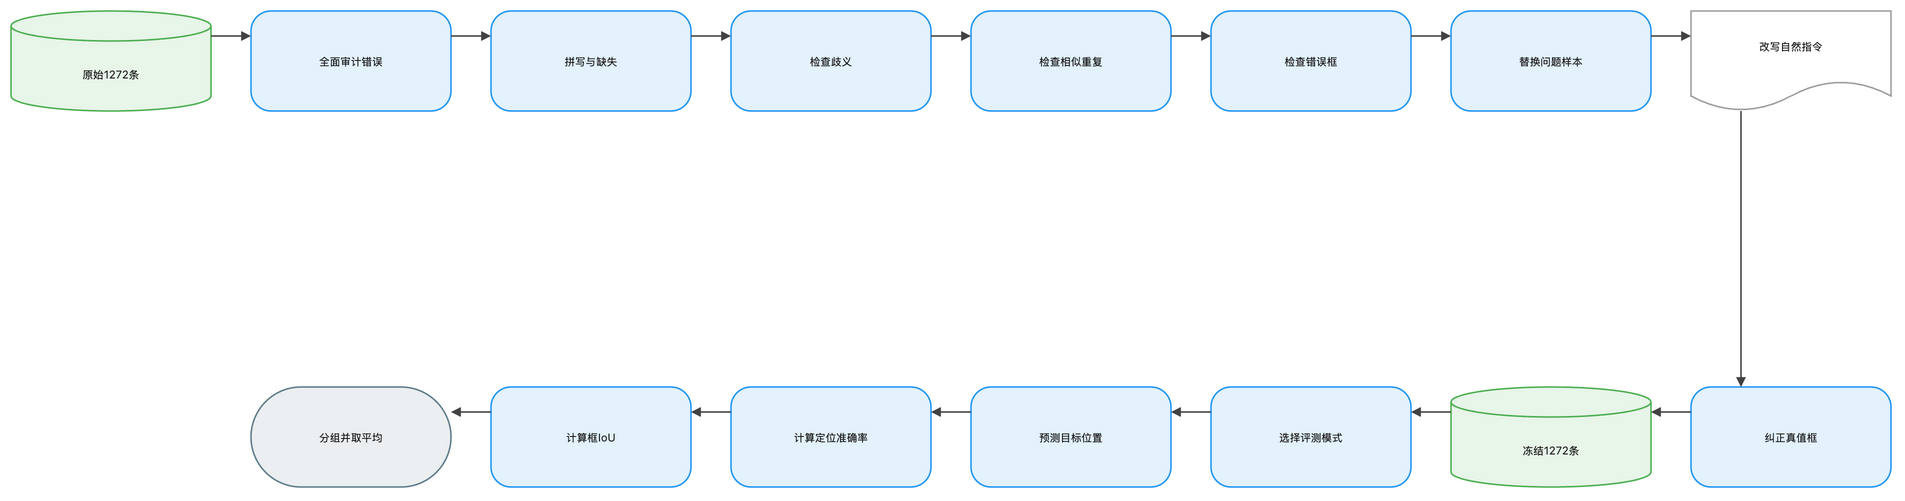

The diagram above was exported from draw.io. Its source (the exported page's mxGraphModel, read from the mxfile embedded in the PNG):
<mxGraphModel dx="1120" dy="720" grid="1" gridSize="8" guides="1" tooltips="1" connect="1" arrows="1" fold="1" page="1" pageScale="1" pageWidth="1888" pageHeight="552" math="1" background="#FFFFFF">
  <root>
    <mxCell id="0" />
    <mxCell id="1" parent="0" />
    <mxCell id="2" value="原始1272条" style="shape=cylinder3;boundedLbl=1;backgroundOutline=1;size=15;html=1;whiteSpace=wrap;fillColor=#E8F5E9;strokeColor=#4CAF50;strokeWidth=1.5;fontColor=#212121;fontSize=11;fontFamily=Inter, Roboto, system-ui, -apple-system, sans-serif;verticalAlign=middle;align=center" vertex="1" parent="1">
      <mxGeometry x="-72" y="-8" width="200" height="100" as="geometry" />
    </mxCell>
    <mxCell id="3" value="全面审计错误" style="rounded=1;arcSize=20;html=1;whiteSpace=wrap;fillColor=#E3F2FD;strokeColor=#2196F3;strokeWidth=1.5;fontColor=#212121;fontSize=11;fontFamily=Inter, Roboto, system-ui, -apple-system, sans-serif;verticalAlign=middle;align=center" vertex="1" parent="1">
      <mxGeometry x="168" y="-8" width="200" height="100" as="geometry" />
    </mxCell>
    <mxCell id="4" value="拼写与缺失" style="rounded=1;arcSize=20;html=1;whiteSpace=wrap;fillColor=#E3F2FD;strokeColor=#2196F3;strokeWidth=1.5;fontColor=#212121;fontSize=11;fontFamily=Inter, Roboto, system-ui, -apple-system, sans-serif;verticalAlign=middle;align=center" vertex="1" parent="1">
      <mxGeometry x="408" y="-8" width="200" height="100" as="geometry" />
    </mxCell>
    <mxCell id="5" value="检查歧义" style="rounded=1;arcSize=20;html=1;whiteSpace=wrap;fillColor=#E3F2FD;strokeColor=#2196F3;strokeWidth=1.5;fontColor=#212121;fontSize=11;fontFamily=Inter, Roboto, system-ui, -apple-system, sans-serif;verticalAlign=middle;align=center" vertex="1" parent="1">
      <mxGeometry x="648" y="-8" width="200" height="100" as="geometry" />
    </mxCell>
    <mxCell id="6" value="检查相似重复" style="rounded=1;arcSize=20;html=1;whiteSpace=wrap;fillColor=#E3F2FD;strokeColor=#2196F3;strokeWidth=1.5;fontColor=#212121;fontSize=11;fontFamily=Inter, Roboto, system-ui, -apple-system, sans-serif;verticalAlign=middle;align=center" vertex="1" parent="1">
      <mxGeometry x="888" y="-8" width="200" height="100" as="geometry" />
    </mxCell>
    <mxCell id="7" value="检查错误框" style="rounded=1;arcSize=20;html=1;whiteSpace=wrap;fillColor=#E3F2FD;strokeColor=#2196F3;strokeWidth=1.5;fontColor=#212121;fontSize=11;fontFamily=Inter, Roboto, system-ui, -apple-system, sans-serif;verticalAlign=middle;align=center" vertex="1" parent="1">
      <mxGeometry x="1128" y="-8" width="200" height="100" as="geometry" />
    </mxCell>
    <mxCell id="8" value="替换问题样本" style="rounded=1;arcSize=20;html=1;whiteSpace=wrap;fillColor=#E3F2FD;strokeColor=#2196F3;strokeWidth=1.5;fontColor=#212121;fontSize=11;fontFamily=Inter, Roboto, system-ui, -apple-system, sans-serif;verticalAlign=middle;align=center" vertex="1" parent="1">
      <mxGeometry x="1368" y="-8" width="200" height="100" as="geometry" />
    </mxCell>
    <mxCell id="9" value="改写自然指令" style="shape=document;boundedLbl=1;html=1;whiteSpace=wrap;fillColor=#FFFFFF;strokeColor=#9E9E9E;strokeWidth=1.5;fontColor=#212121;fontSize=11;fontFamily=Inter, Roboto, system-ui, -apple-system, sans-serif;verticalAlign=middle;align=center" vertex="1" parent="1">
      <mxGeometry x="1608" y="-8" width="200" height="100" as="geometry" />
    </mxCell>
    <mxCell id="10" value="纠正真值框" style="rounded=1;arcSize=20;html=1;whiteSpace=wrap;fillColor=#E3F2FD;strokeColor=#2196F3;strokeWidth=1.5;fontColor=#212121;fontSize=11;fontFamily=Inter, Roboto, system-ui, -apple-system, sans-serif;verticalAlign=middle;align=center" vertex="1" parent="1">
      <mxGeometry x="1608" y="368" width="200" height="100" as="geometry" />
    </mxCell>
    <mxCell id="11" value="冻结1272条" style="shape=cylinder3;boundedLbl=1;backgroundOutline=1;size=15;html=1;whiteSpace=wrap;fillColor=#E8F5E9;strokeColor=#4CAF50;strokeWidth=1.5;fontColor=#212121;fontSize=11;fontFamily=Inter, Roboto, system-ui, -apple-system, sans-serif;verticalAlign=middle;align=center" vertex="1" parent="1">
      <mxGeometry x="1368" y="368" width="200" height="100" as="geometry" />
    </mxCell>
    <mxCell id="12" value="选择评测模式" style="rounded=1;arcSize=20;html=1;whiteSpace=wrap;fillColor=#E3F2FD;strokeColor=#2196F3;strokeWidth=1.5;fontColor=#212121;fontSize=11;fontFamily=Inter, Roboto, system-ui, -apple-system, sans-serif;verticalAlign=middle;align=center" vertex="1" parent="1">
      <mxGeometry x="1128" y="368" width="200" height="100" as="geometry" />
    </mxCell>
    <mxCell id="13" value="预测目标位置" style="rounded=1;arcSize=20;html=1;whiteSpace=wrap;fillColor=#E3F2FD;strokeColor=#2196F3;strokeWidth=1.5;fontColor=#212121;fontSize=11;fontFamily=Inter, Roboto, system-ui, -apple-system, sans-serif;verticalAlign=middle;align=center" vertex="1" parent="1">
      <mxGeometry x="888" y="368" width="200" height="100" as="geometry" />
    </mxCell>
    <mxCell id="14" value="计算定位准确率" style="rounded=1;arcSize=20;html=1;whiteSpace=wrap;fillColor=#E3F2FD;strokeColor=#2196F3;strokeWidth=1.5;fontColor=#212121;fontSize=11;fontFamily=Inter, Roboto, system-ui, -apple-system, sans-serif;verticalAlign=middle;align=center" vertex="1" parent="1">
      <mxGeometry x="648" y="368" width="200" height="100" as="geometry" />
    </mxCell>
    <mxCell id="15" value="计算框IoU" style="rounded=1;arcSize=20;html=1;whiteSpace=wrap;fillColor=#E3F2FD;strokeColor=#2196F3;strokeWidth=1.5;fontColor=#212121;fontSize=11;fontFamily=Inter, Roboto, system-ui, -apple-system, sans-serif;verticalAlign=middle;align=center" vertex="1" parent="1">
      <mxGeometry x="408" y="368" width="200" height="100" as="geometry" />
    </mxCell>
    <mxCell id="16" value="分组并取平均" style="rounded=1;arcSize=50;html=1;whiteSpace=wrap;fillColor=#ECEFF1;strokeColor=#607D8B;strokeWidth=1.5;fontColor=#212121;fontSize=11;fontFamily=Inter, Roboto, system-ui, -apple-system, sans-serif;verticalAlign=middle;align=center" vertex="1" parent="1">
      <mxGeometry x="168" y="368" width="200" height="100" as="geometry" />
    </mxCell>
    <mxCell id="17" value="" style="edgeStyle=orthogonalEdgeStyle;rounded=0;orthogonalLoop=1;jettySize=auto;html=1;strokeColor=#424242;strokeWidth=1.5;endArrow=block;endFill=1;exitX=1;exitY=0.25;exitDx=0;exitDy=0;entryX=0;entryY=0.25;entryDx=0;entryDy=0;jumpStyle=arc;jumpSize=8" edge="1" parent="1" source="2" target="3">
      <mxGeometry relative="1" as="geometry" />
    </mxCell>
    <mxCell id="18" value="" style="edgeStyle=orthogonalEdgeStyle;rounded=0;orthogonalLoop=1;jettySize=auto;html=1;strokeColor=#424242;strokeWidth=1.5;endArrow=block;endFill=1;exitX=1;exitY=0.25;exitDx=0;exitDy=0;entryX=0;entryY=0.25;entryDx=0;entryDy=0;jumpStyle=arc;jumpSize=8" edge="1" parent="1" source="3" target="4">
      <mxGeometry relative="1" as="geometry" />
    </mxCell>
    <mxCell id="19" value="" style="edgeStyle=orthogonalEdgeStyle;rounded=0;orthogonalLoop=1;jettySize=auto;html=1;strokeColor=#424242;strokeWidth=1.5;endArrow=block;endFill=1;exitX=1;exitY=0.25;exitDx=0;exitDy=0;entryX=0;entryY=0.25;entryDx=0;entryDy=0;jumpStyle=arc;jumpSize=8" edge="1" parent="1" source="4" target="5">
      <mxGeometry relative="1" as="geometry" />
    </mxCell>
    <mxCell id="20" value="" style="edgeStyle=orthogonalEdgeStyle;rounded=0;orthogonalLoop=1;jettySize=auto;html=1;strokeColor=#424242;strokeWidth=1.5;endArrow=block;endFill=1;exitX=1;exitY=0.25;exitDx=0;exitDy=0;entryX=0;entryY=0.25;entryDx=0;entryDy=0;jumpStyle=arc;jumpSize=8" edge="1" parent="1" source="5" target="6">
      <mxGeometry relative="1" as="geometry" />
    </mxCell>
    <mxCell id="21" value="" style="edgeStyle=orthogonalEdgeStyle;rounded=0;orthogonalLoop=1;jettySize=auto;html=1;strokeColor=#424242;strokeWidth=1.5;endArrow=block;endFill=1;exitX=1;exitY=0.25;exitDx=0;exitDy=0;entryX=0;entryY=0.25;entryDx=0;entryDy=0;jumpStyle=arc;jumpSize=8" edge="1" parent="1" source="6" target="7">
      <mxGeometry relative="1" as="geometry" />
    </mxCell>
    <mxCell id="22" value="" style="edgeStyle=orthogonalEdgeStyle;rounded=0;orthogonalLoop=1;jettySize=auto;html=1;strokeColor=#424242;strokeWidth=1.5;endArrow=block;endFill=1;exitX=1;exitY=0.25;exitDx=0;exitDy=0;entryX=0;entryY=0.25;entryDx=0;entryDy=0;jumpStyle=arc;jumpSize=8" edge="1" parent="1" source="7" target="8">
      <mxGeometry relative="1" as="geometry" />
    </mxCell>
    <mxCell id="23" value="" style="edgeStyle=orthogonalEdgeStyle;rounded=0;orthogonalLoop=1;jettySize=auto;html=1;strokeColor=#424242;strokeWidth=1.5;endArrow=block;endFill=1;exitX=1;exitY=0.25;exitDx=0;exitDy=0;entryX=0;entryY=0.25;entryDx=0;entryDy=0;jumpStyle=arc;jumpSize=8" edge="1" parent="1" source="8" target="9">
      <mxGeometry relative="1" as="geometry" />
    </mxCell>
    <mxCell id="24" value="" style="edgeStyle=orthogonalEdgeStyle;rounded=0;orthogonalLoop=1;jettySize=auto;html=1;strokeColor=#424242;strokeWidth=1.5;endArrow=block;endFill=1;exitX=0.25;exitY=1;exitDx=0;exitDy=0;entryX=0.25;entryY=0;entryDx=0;entryDy=0;jumpStyle=arc;jumpSize=8" edge="1" parent="1" source="9" target="10">
      <mxGeometry relative="1" as="geometry" />
    </mxCell>
    <mxCell id="25" value="" style="edgeStyle=orthogonalEdgeStyle;rounded=0;orthogonalLoop=1;jettySize=auto;html=1;strokeColor=#424242;strokeWidth=1.5;endArrow=block;endFill=1;exitX=0;exitY=0.25;exitDx=0;exitDy=0;entryX=1;entryY=0.25;entryDx=0;entryDy=0;jumpStyle=arc;jumpSize=8" edge="1" parent="1" source="10" target="11">
      <mxGeometry relative="1" as="geometry" />
    </mxCell>
    <mxCell id="26" value="" style="edgeStyle=orthogonalEdgeStyle;rounded=0;orthogonalLoop=1;jettySize=auto;html=1;strokeColor=#424242;strokeWidth=1.5;endArrow=block;endFill=1;exitX=0;exitY=0.25;exitDx=0;exitDy=0;entryX=1;entryY=0.25;entryDx=0;entryDy=0;jumpStyle=arc;jumpSize=8" edge="1" parent="1" source="11" target="12">
      <mxGeometry relative="1" as="geometry" />
    </mxCell>
    <mxCell id="27" value="" style="edgeStyle=orthogonalEdgeStyle;rounded=0;orthogonalLoop=1;jettySize=auto;html=1;strokeColor=#424242;strokeWidth=1.5;endArrow=block;endFill=1;exitX=0;exitY=0.25;exitDx=0;exitDy=0;entryX=1;entryY=0.25;entryDx=0;entryDy=0;jumpStyle=arc;jumpSize=8" edge="1" parent="1" source="12" target="13">
      <mxGeometry relative="1" as="geometry" />
    </mxCell>
    <mxCell id="28" value="" style="edgeStyle=orthogonalEdgeStyle;rounded=0;orthogonalLoop=1;jettySize=auto;html=1;strokeColor=#424242;strokeWidth=1.5;endArrow=block;endFill=1;exitX=0;exitY=0.25;exitDx=0;exitDy=0;entryX=1;entryY=0.25;entryDx=0;entryDy=0;jumpStyle=arc;jumpSize=8" edge="1" parent="1" source="13" target="14">
      <mxGeometry relative="1" as="geometry" />
    </mxCell>
    <mxCell id="29" value="" style="edgeStyle=orthogonalEdgeStyle;rounded=0;orthogonalLoop=1;jettySize=auto;html=1;strokeColor=#424242;strokeWidth=1.5;endArrow=block;endFill=1;exitX=0;exitY=0.25;exitDx=0;exitDy=0;entryX=1;entryY=0.25;entryDx=0;entryDy=0;jumpStyle=arc;jumpSize=8" edge="1" parent="1" source="14" target="15">
      <mxGeometry relative="1" as="geometry" />
    </mxCell>
    <mxCell id="30" value="" style="edgeStyle=orthogonalEdgeStyle;rounded=0;orthogonalLoop=1;jettySize=auto;html=1;strokeColor=#424242;strokeWidth=1.5;endArrow=block;endFill=1;exitX=0;exitY=0.25;exitDx=0;exitDy=0;entryX=1;entryY=0.25;entryDx=0;entryDy=0;jumpStyle=arc;jumpSize=8" edge="1" parent="1" source="15" target="16">
      <mxGeometry relative="1" as="geometry" />
    </mxCell>
  </root>
</mxGraphModel>